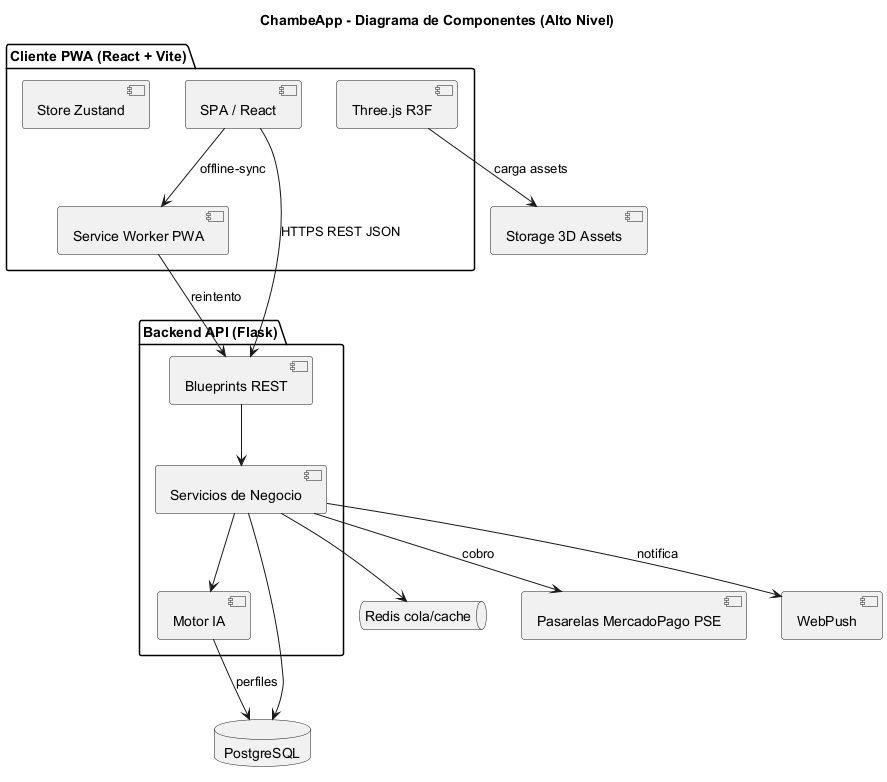

The diagram above was rendered by PlantUML. Its source (embedded in the PNG):
@startuml
title ChambeApp - Diagrama de Componentes (Alto Nivel)

package "Cliente PWA (React + Vite)" as FE {
  [SPA / React] as SPA
  [Service Worker PWA] as SW
  [Three.js R3F] as TD
  [Store Zustand] as ST
}

package "Backend API (Flask)" as BE {
  [Blueprints REST] as API
  [Servicios de Negocio] as SVC
  [Motor IA] as AI
}

database "PostgreSQL" as DB
queue "Redis cola/cache" as RD
[Pasarelas MercadoPago PSE] as PG
[WebPush] as WP
[Storage 3D Assets] as STO

SPA --> SW : offline-sync
SPA --> API : HTTPS REST JSON
SW --> API : reintento
TD --> STO : carga assets
API --> SVC
SVC --> DB
SVC --> RD
SVC --> AI
SVC --> PG : cobro
SVC --> WP : notifica
AI --> DB : perfiles
@enduml